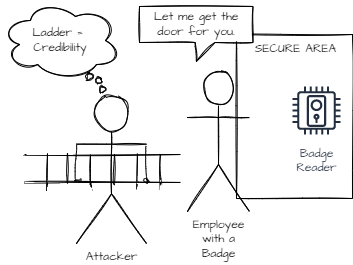

The diagram above was exported from draw.io. Its source (the exported page's mxGraphModel, read from the mxfile embedded in the PNG):
<mxGraphModel dx="1146" dy="398" grid="0" gridSize="10" guides="1" tooltips="1" connect="1" arrows="1" fold="1" page="0" pageScale="1" pageWidth="850" pageHeight="1100" math="0" shadow="0">
  <root>
    <mxCell id="0" />
    <mxCell id="1" parent="0" />
    <mxCell id="X6zAQ_ywZoDlX2a3Oama-4" value="" style="rounded=0;whiteSpace=wrap;html=1;sketch=1;hachureGap=4;" vertex="1" parent="1">
      <mxGeometry x="-8" y="140" width="116" height="164" as="geometry" />
    </mxCell>
    <mxCell id="X6zAQ_ywZoDlX2a3Oama-1" value="Attacker" style="shape=umlActor;verticalLabelPosition=bottom;verticalAlign=top;html=1;outlineConnect=0;hachureGap=4;sketch=1;fontFamily=Architects Daughter;fontSource=https%3A%2F%2Ffonts.googleapis.com%2Fcss%3Ffamily%3DArchitects%2BDaughter;" vertex="1" parent="1">
      <mxGeometry x="-168" y="200" width="70" height="149" as="geometry" />
    </mxCell>
    <mxCell id="X6zAQ_ywZoDlX2a3Oama-2" value="Employee&lt;br&gt;with a&lt;br&gt;Badge" style="shape=umlActor;verticalLabelPosition=bottom;verticalAlign=top;html=1;outlineConnect=0;hachureGap=4;sketch=1;fontFamily=Architects Daughter;fontSource=https%3A%2F%2Ffonts.googleapis.com%2Fcss%3Ffamily%3DArchitects%2BDaughter;" vertex="1" parent="1">
      <mxGeometry x="-57" y="176" width="62" height="141" as="geometry" />
    </mxCell>
    <mxCell id="X6zAQ_ywZoDlX2a3Oama-3" value="Badge&lt;br&gt;Reader" style="sketch=0;outlineConnect=0;fontColor=#232F3E;gradientColor=none;strokeColor=#232F3E;fillColor=#ffffff;dashed=0;verticalLabelPosition=bottom;verticalAlign=top;align=center;html=1;fontSize=12;fontStyle=0;aspect=fixed;shape=mxgraph.aws4.resourceIcon;resIcon=mxgraph.aws4.door_lock;hachureGap=4;fontFamily=Architects Daughter;fontSource=https%3A%2F%2Ffonts.googleapis.com%2Fcss%3Ffamily%3DArchitects%2BDaughter;" vertex="1" parent="1">
      <mxGeometry x="42" y="186" width="60" height="60" as="geometry" />
    </mxCell>
    <mxCell id="X6zAQ_ywZoDlX2a3Oama-8" value="Let me get the door for you." style="shape=callout;whiteSpace=wrap;html=1;perimeter=calloutPerimeter;sketch=1;hachureGap=4;fontFamily=Architects Daughter;fontSource=https%3A%2F%2Ffonts.googleapis.com%2Fcss%3Ffamily%3DArchitects%2BDaughter;size=19;position=0.49;" vertex="1" parent="1">
      <mxGeometry x="-105" y="112" width="113.5" height="55" as="geometry" />
    </mxCell>
    <mxCell id="X6zAQ_ywZoDlX2a3Oama-9" value="SECURE AREA" style="text;html=1;strokeColor=none;fillColor=none;align=center;verticalAlign=middle;whiteSpace=wrap;rounded=0;sketch=1;hachureGap=4;fontFamily=Architects Daughter;fontSource=https%3A%2F%2Ffonts.googleapis.com%2Fcss%3Ffamily%3DArchitects%2BDaughter;" vertex="1" parent="1">
      <mxGeometry x="5" y="140" width="93" height="30" as="geometry" />
    </mxCell>
    <mxCell id="X6zAQ_ywZoDlX2a3Oama-16" value="" style="endArrow=none;html=1;rounded=0;fontFamily=Architects Daughter;fontSource=https%3A%2F%2Ffonts.googleapis.com%2Fcss%3Ffamily%3DArchitects%2BDaughter;startSize=14;endSize=14;sourcePerimeterSpacing=8;targetPerimeterSpacing=8;curved=1;sketch=1;" edge="1" parent="1">
      <mxGeometry width="50" height="50" relative="1" as="geometry">
        <mxPoint x="-219" y="260" as="sourcePoint" />
        <mxPoint x="-64" y="260" as="targetPoint" />
      </mxGeometry>
    </mxCell>
    <mxCell id="X6zAQ_ywZoDlX2a3Oama-17" value="" style="endArrow=none;html=1;rounded=0;fontFamily=Architects Daughter;fontSource=https%3A%2F%2Ffonts.googleapis.com%2Fcss%3Ffamily%3DArchitects%2BDaughter;startSize=14;endSize=14;sourcePerimeterSpacing=8;targetPerimeterSpacing=8;curved=1;sketch=1;" edge="1" parent="1">
      <mxGeometry width="50" height="50" relative="1" as="geometry">
        <mxPoint x="-219" y="288" as="sourcePoint" />
        <mxPoint x="-64" y="288" as="targetPoint" />
      </mxGeometry>
    </mxCell>
    <mxCell id="X6zAQ_ywZoDlX2a3Oama-18" value="" style="endArrow=none;html=1;rounded=0;fontFamily=Architects Daughter;fontSource=https%3A%2F%2Ffonts.googleapis.com%2Fcss%3Ffamily%3DArchitects%2BDaughter;startSize=14;endSize=14;sourcePerimeterSpacing=8;targetPerimeterSpacing=8;curved=1;sketch=1;" edge="1" parent="1">
      <mxGeometry width="50" height="50" relative="1" as="geometry">
        <mxPoint x="-197" y="289" as="sourcePoint" />
        <mxPoint x="-197" y="259" as="targetPoint" />
      </mxGeometry>
    </mxCell>
    <mxCell id="X6zAQ_ywZoDlX2a3Oama-19" value="" style="endArrow=none;html=1;rounded=0;fontFamily=Architects Daughter;fontSource=https%3A%2F%2Ffonts.googleapis.com%2Fcss%3Ffamily%3DArchitects%2BDaughter;startSize=14;endSize=14;sourcePerimeterSpacing=8;targetPerimeterSpacing=8;curved=1;sketch=1;" edge="1" parent="1">
      <mxGeometry width="50" height="50" relative="1" as="geometry">
        <mxPoint x="-84" y="289" as="sourcePoint" />
        <mxPoint x="-84" y="259" as="targetPoint" />
      </mxGeometry>
    </mxCell>
    <mxCell id="X6zAQ_ywZoDlX2a3Oama-20" value="" style="endArrow=none;html=1;rounded=0;fontFamily=Architects Daughter;fontSource=https%3A%2F%2Ffonts.googleapis.com%2Fcss%3Ffamily%3DArchitects%2BDaughter;startSize=14;endSize=14;sourcePerimeterSpacing=8;targetPerimeterSpacing=8;curved=1;sketch=1;" edge="1" parent="1">
      <mxGeometry width="50" height="50" relative="1" as="geometry">
        <mxPoint x="-107" y="289" as="sourcePoint" />
        <mxPoint x="-107" y="259" as="targetPoint" />
      </mxGeometry>
    </mxCell>
    <mxCell id="X6zAQ_ywZoDlX2a3Oama-21" value="" style="endArrow=none;html=1;rounded=0;fontFamily=Architects Daughter;fontSource=https%3A%2F%2Ffonts.googleapis.com%2Fcss%3Ffamily%3DArchitects%2BDaughter;startSize=14;endSize=14;sourcePerimeterSpacing=8;targetPerimeterSpacing=8;curved=1;sketch=1;" edge="1" parent="1">
      <mxGeometry width="50" height="50" relative="1" as="geometry">
        <mxPoint x="-130" y="290" as="sourcePoint" />
        <mxPoint x="-130" y="260" as="targetPoint" />
      </mxGeometry>
    </mxCell>
    <mxCell id="X6zAQ_ywZoDlX2a3Oama-22" value="" style="endArrow=none;html=1;rounded=0;fontFamily=Architects Daughter;fontSource=https%3A%2F%2Ffonts.googleapis.com%2Fcss%3Ffamily%3DArchitects%2BDaughter;startSize=14;endSize=14;sourcePerimeterSpacing=8;targetPerimeterSpacing=8;curved=1;sketch=1;" edge="1" parent="1">
      <mxGeometry width="50" height="50" relative="1" as="geometry">
        <mxPoint x="-154" y="290" as="sourcePoint" />
        <mxPoint x="-154" y="260" as="targetPoint" />
      </mxGeometry>
    </mxCell>
    <mxCell id="X6zAQ_ywZoDlX2a3Oama-23" value="" style="endArrow=none;html=1;rounded=0;fontFamily=Architects Daughter;fontSource=https%3A%2F%2Ffonts.googleapis.com%2Fcss%3Ffamily%3DArchitects%2BDaughter;startSize=14;endSize=14;sourcePerimeterSpacing=8;targetPerimeterSpacing=8;curved=1;sketch=1;" edge="1" parent="1">
      <mxGeometry width="50" height="50" relative="1" as="geometry">
        <mxPoint x="-177" y="289" as="sourcePoint" />
        <mxPoint x="-177" y="259" as="targetPoint" />
      </mxGeometry>
    </mxCell>
    <mxCell id="X6zAQ_ywZoDlX2a3Oama-24" value="" style="shape=stencil(lZXdbsMgDIWfJrdHYPNjrrvuPSo1XaN1TZVmf28/okxbA4ql3BHiD+NjDjS8u58Pt7Yhcx+H/rX97I7jueGnhqi7ntuhG/Oo4X3Du1M/tC9D/349zt+3wxQ5jd76j2mFr5mzxsCYCSPzPU/9TTzPwKW76oAFxU0Aw28DIkg2AQmcttVAiG6dSB7CSyCANMAixAUw6RrWAWHwMgM5GCVD9GUNJLCKTIHgiz4QgpLB140LCLQOcCwzOAPn1wGqanAOjpXOhVJWJ3BWkbVU1WcVlB052OX6PkCU+EqiYJCUo1fHO4iy/zo+16uYp7YOwSqC1vFePRN1vCAph66KF7tNT3Gqz+r4AN6ip4hqy+o8SFL7ZSuT5ZvAKwnyjoqbJTGs5plUbik5RAVggaQlENTr0VemSbrJQuXKhxv2l8iD/zfo1F0u8xP2+L98s/LU/N7x/gc=);fillColor=none;sketch=0;hachureGap=4;fontFamily=Architects Daughter;fontSource=https%3A%2F%2Ffonts.googleapis.com%2Fcss%3Ffamily%3DArchitects%2BDaughter;" vertex="1" parent="1">
      <mxGeometry x="-169.33333333333337" y="250.09523809523807" width="1.4285714285714286" height="37.38095238095238" as="geometry" />
    </mxCell>
    <mxCell id="X6zAQ_ywZoDlX2a3Oama-25" value="" style="shape=stencil(rVfLbttADPwaXQf73uU5Tf8jQJzaqGsHjvv6+9IV5IhadxwBvSkKx1ySM8PVEB/etk+vmyG4t/Pp+HXzc/d83g7x0xDC7rDdnHZnfRri4xAfXo6nzZfT8fvhefz79ekSeXn6dvxx+YVfIy5l5HRBBfd7fOPg3N8Xn8f4/e4wj3cIxcR7FPl3fBQEb+I1YSXxDXXx+x41U0CxCXxCYxkqSjAALTmwDD2gIKzKEAPErwFom11cBSgQPobi7BgiGpuzR24GUBw8OVKKyHZwpcAnAuiYV5VKjQAasp10LagkQ/ZIYgDNI5IackKyNbRMi84VKVpAQyBzyA3JDk4cSiEAQbJFS0AjXdIxJTtpSagMoD2xXZKCHFZlaPCES32XFFBZWyNSXQNIgtwdKZEaUkLOFqCSYorrbEa71Aj5VPKlLgGOANQYq9WDZOpLvqEtjpTgGSBMxngFREQCqJAFWTn31OXqMj4R37uumlk8rRhiPUmUu8zEIHbITehqEIg9j6qZyd8rBRbyV0ciBeviqB0grDL6O4BeCXeO1Ku5VUTC09IQw7JLlXRVXTosiM09rymNrQ0rLzIBKA3cwsK4Et6l+EGTFIHrtCakS9715E7TLFcgaBUNbqHPOJnObUCE6wwgEAG16wqfAZiJ1e66dydDVcW3NTXorSJ2o2N9vbHfMtq6HV2nffSf9lu/1FW2BFACou3SjC23EXly9lkKdrvqZX2nCL2tBVm2KRKnqXG6Nc8GwdbDDcCdfdUfyU9r+6NFO5qhb6uaX2J3n27Uaq/CyNTdfXRpBSM5fXj/nHvZ7ffj1+D8/8vPP301fjrGxz8=);fillColor=none;sketch=0;hachureGap=4;fontFamily=Architects Daughter;fontSource=https%3A%2F%2Ffonts.googleapis.com%2Fcss%3Ffamily%3DArchitects%2BDaughter;" vertex="1" parent="1">
      <mxGeometry x="-101.1190476190477" y="251.52380952380952" width="6.011904761904762" height="37.61904761904762" as="geometry" />
    </mxCell>
    <mxCell id="X6zAQ_ywZoDlX2a3Oama-26" value="" style="shape=stencil(lZbbTsMwDIafprdWEts5XHN4j0krrGKsqIzT25NRIeYFbHKXdflq+/cfNwNePe82T+MQ3PNxmR/Gt2l73A14PYQwHXbjMh3rasCbAa/u5mW8X+aXw3b9/bQ57TytHufX0xveVy56oHyigvtYn3jnwLmvR7crsZ8O50QGh11EShC8IEoCxL+BnCA5ASRUgeLARwFEA2BwsmzWaygZUEbACDH9DZyJ8k0EPadfCG8kFSEFARj7PeSLAGoNOUIuYn/W+4YQZaO9AXjwLDXSVU0FWEZAXdSUIcoSUE+pmtXJlMhwNwP5LsADdgGxOT9GDTEAyj4bZuUMwfVEYALvemrgxtuke48abxOrEQiBSAJ6DdScBgOomvBFSrqsGCBJ85Hu1kDApUcl31jDiFAnSow9RTMkqSobJQDJ97OuUeOL7v1G0yDIQR91RQu40LPfEyQ5L6J+EqpCHrsUbUaYcRKQgGQENIACKJtsTNX2rBkD5pfT3D0v9Bq4abTxRa8+4wunGhEKZFm00ek6hjkJIBtA+Rbxn0D7/WxSqoufu9/dtN+vV8fz/y/vivXRes/Em08=);fillColor=none;sketch=0;hachureGap=4;fontFamily=Architects Daughter;fontSource=https%3A%2F%2Ffonts.googleapis.com%2Fcss%3Ffamily%3DArchitects%2BDaughter;" vertex="1" parent="1">
      <mxGeometry x="-170.46428571428578" y="284.1428571428571" width="7.261904761904762" height="3.571428571428571" as="geometry" />
    </mxCell>
    <mxCell id="X6zAQ_ywZoDlX2a3Oama-27" value="Ladder =&amp;nbsp;&lt;br&gt;Credibility" style="ellipse;shape=cloud;whiteSpace=wrap;html=1;sketch=1;hachureGap=4;fontFamily=Architects Daughter;fontSource=https%3A%2F%2Ffonts.googleapis.com%2Fcss%3Ffamily%3DArchitects%2BDaughter;" vertex="1" parent="1">
      <mxGeometry x="-244" y="106" width="120" height="80" as="geometry" />
    </mxCell>
    <mxCell id="X6zAQ_ywZoDlX2a3Oama-28" value="" style="ellipse;whiteSpace=wrap;html=1;aspect=fixed;sketch=1;hachureGap=4;fontFamily=Architects Daughter;fontSource=https%3A%2F%2Ffonts.googleapis.com%2Fcss%3Ffamily%3DArchitects%2BDaughter;" vertex="1" parent="1">
      <mxGeometry x="-158" y="179" width="6" height="6" as="geometry" />
    </mxCell>
    <mxCell id="X6zAQ_ywZoDlX2a3Oama-29" value="" style="ellipse;whiteSpace=wrap;html=1;aspect=fixed;sketch=1;hachureGap=4;fontFamily=Architects Daughter;fontSource=https%3A%2F%2Ffonts.googleapis.com%2Fcss%3Ffamily%3DArchitects%2BDaughter;" vertex="1" parent="1">
      <mxGeometry x="-145" y="192" width="6" height="6" as="geometry" />
    </mxCell>
    <mxCell id="X6zAQ_ywZoDlX2a3Oama-30" value="" style="ellipse;whiteSpace=wrap;html=1;aspect=fixed;sketch=1;hachureGap=4;fontFamily=Architects Daughter;fontSource=https%3A%2F%2Ffonts.googleapis.com%2Fcss%3Ffamily%3DArchitects%2BDaughter;" vertex="1" parent="1">
      <mxGeometry x="-148.32999999999998" y="183" width="6" height="6" as="geometry" />
    </mxCell>
  </root>
</mxGraphModel>